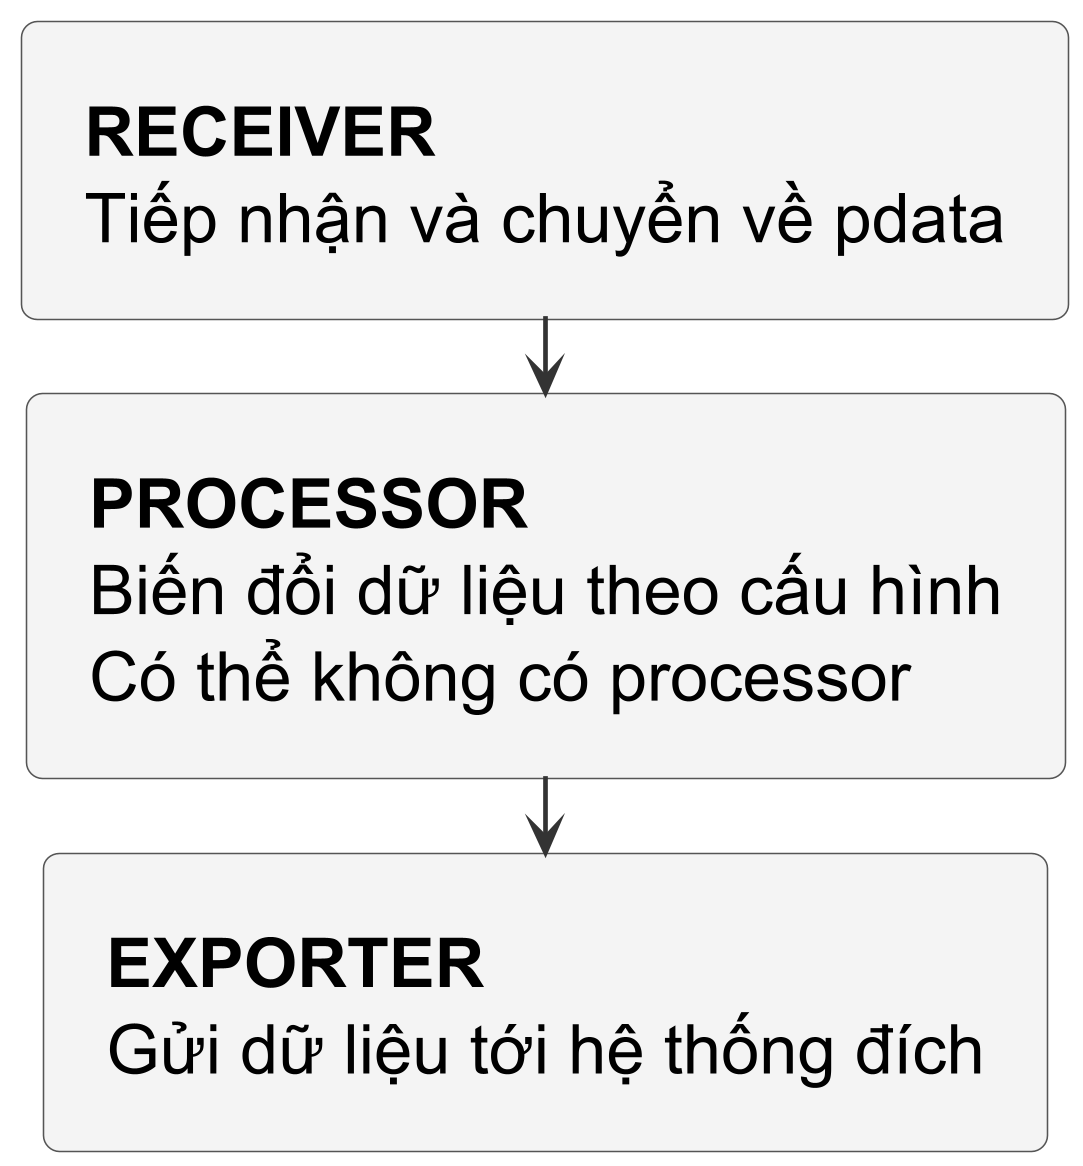

The diagram above was rendered by PlantUML. Its source (embedded in the PNG):
@startuml
!include publication-flow.iuml
top to bottom direction
rectangle "<b>RECEIVER</b>\nTiếp nhận và chuyển về pdata" as receive
rectangle "<b>PROCESSOR</b>\nBiến đổi dữ liệu theo cấu hình\nCó thể không có processor" as process
rectangle "<b>EXPORTER</b>\nGửi dữ liệu tới hệ thống đích" as export
receive -down-> process
process -down-> export
@enduml